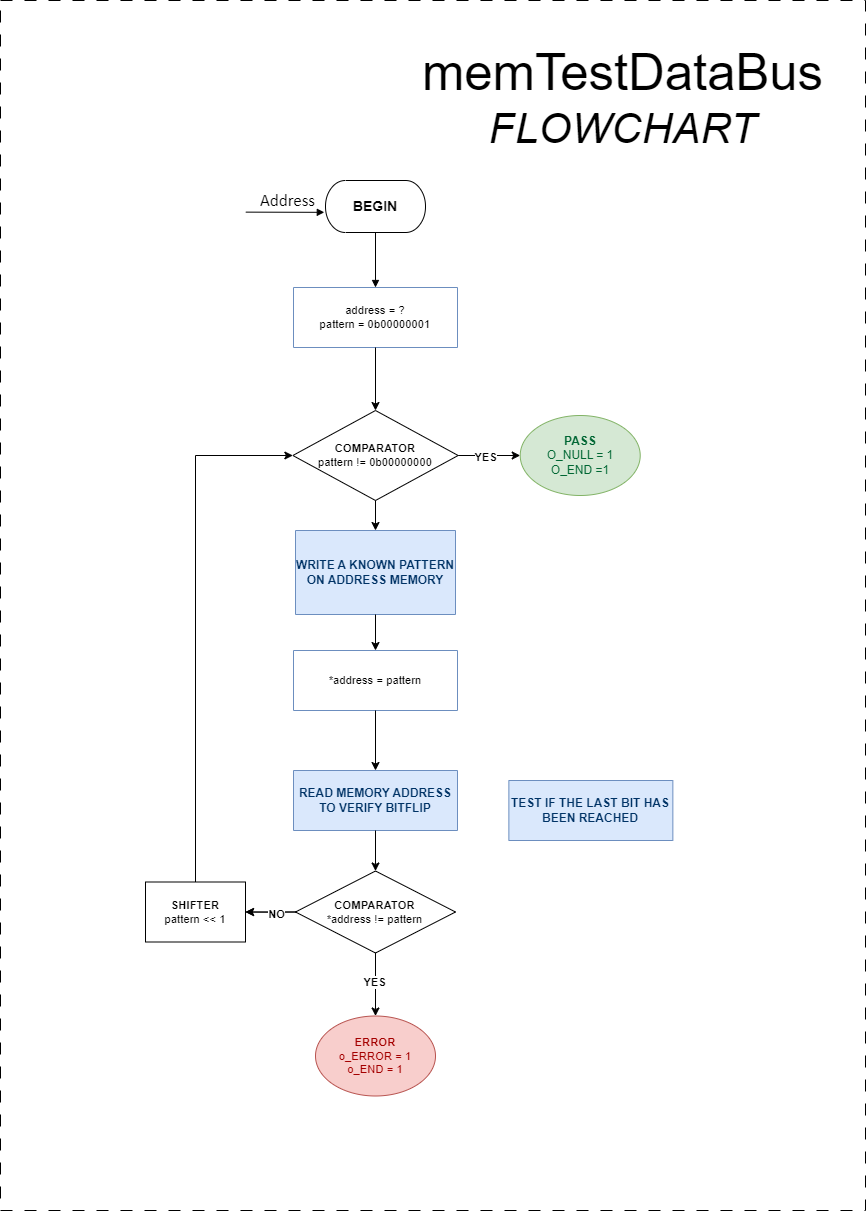

The diagram above was exported from draw.io. Its source (the exported page's mxGraphModel, read from the mxfile embedded in the PNG):
<mxGraphModel dx="3707" dy="1763" grid="1" gridSize="10" guides="1" tooltips="1" connect="1" arrows="1" fold="1" page="1" pageScale="1" pageWidth="827" pageHeight="1169" math="0" shadow="0">
  <root>
    <mxCell id="0" />
    <mxCell id="1" parent="0" />
    <mxCell id="2" value="" style="rounded=0;whiteSpace=wrap;html=1;dashed=1;dashPattern=12 12;movable=1;resizable=1;rotatable=1;deletable=1;editable=1;locked=0;connectable=1;" vertex="1" parent="1">
      <mxGeometry x="-170" y="100" width="865" height="1210" as="geometry" />
    </mxCell>
    <UserObject label="&lt;div style=&quot;font-size: 1px&quot;&gt;&lt;font style=&quot;font-size: 11.29px; color: rgb(0, 0, 0); direction: ltr; letter-spacing: 0px; line-height: 120%; opacity: 1;&quot;&gt;&lt;font&gt;address = ?&lt;br&gt;pattern = 0b00000001&lt;/font&gt;&lt;br&gt;&lt;/font&gt;&lt;/div&gt;" tags="Fluxograma" id="3">
      <mxCell style="verticalAlign=middle;align=center;overflow=width;vsdxID=2;fillColor=none;shape=stencil(nZBLDoAgDERP0z3SIyjew0SURgSD+Lu9kMZoXLhwN9O+tukAlrNpJg1SzDH4QW/URgNYgZTkjA4UkwJUgGXng+6DX1zLfmoymdXo17xh5zmRJ6Q42BWCfc2oJfdAr+Yv+AP9Cb7OJ3H/2JG1HNGz/84klThPVCc=);strokeColor=#6c8ebf;spacingTop=-1;spacingBottom=-1;spacingLeft=-1;spacingRight=-1;points=[[0,0.5,0],[1,0.5,0],[0.5,1,0],[0.5,0,0]];labelBackgroundColor=none;rounded=0;html=1;whiteSpace=wrap;fontFamily=Helvetica;" vertex="1" parent="1">
        <mxGeometry x="123" y="387" width="164" height="60" as="geometry" />
      </mxCell>
    </UserObject>
    <UserObject label="&lt;div style=&quot;&quot;&gt;&lt;font style=&quot;color: rgb(0, 0, 0); direction: ltr; letter-spacing: 0px; line-height: 120%; opacity: 1; font-size: 14px;&quot;&gt;&lt;b style=&quot;&quot;&gt;BEGIN&lt;/b&gt;&lt;/font&gt;&lt;/div&gt;" tags="Fluxograma" id="4">
      <mxCell style="verticalAlign=middle;align=center;overflow=width;vsdxID=4;fillColor=#ffffff;gradientColor=none;shape=stencil(tVLLDsIgEPwajiQIMfFe638Qu22JCM2Ctv69kK0Rm9qDibeZndkXC1NV6PUATIoQ0V9gNE3smToyKY3rAU1MiKmaqar1CB36m2uIDzo7M7r6e64wUZ4UOUWKB9GdIH4irzWu8B42vRrPScNFXZzN+5mvl3qJXE8mcPRRR+Pdh2Y1dsBTE95a3c0TkBRGgKEIb6wg1/r+ssCXd/vLCgm8z9caa+n6pb48dwrRV1H1Ew==);strokeColor=#000000;spacingTop=-1;spacingBottom=-1;spacingLeft=-1;spacingRight=-1;points=[[0.5,1,0],[0.5,0,0],[0,0.5,0],[1,0.5,0]];labelBackgroundColor=none;rounded=0;html=1;whiteSpace=wrap;fontFamily=Helvetica;" vertex="1" parent="1">
        <mxGeometry x="155" y="280" width="100" height="52" as="geometry" />
      </mxCell>
    </UserObject>
    <UserObject label="&lt;div style=&quot;font-size: 1px&quot;&gt;&lt;font style=&quot;font-size:16.93px;font-family:Calibri;color:#000000;direction:ltr;letter-spacing:0px;line-height:120%;opacity:1&quot;&gt;Address&lt;br&gt;&lt;/font&gt;&lt;/div&gt;" tags="Fundo" id="5">
      <mxCell style="verticalAlign=middle;align=right;overflow=width;vsdxID=7;fillColor=none;gradientColor=none;shape=stencil(nZBLDoAgDERP0z3SIyjew0SURgSD+Lu9kMZoXLhwN9O+tukAlrNpJg1SzDH4QW/URgNYgZTkjA4UkwJUgGXng+6DX1zLfmoymdXo17xh5zmRJ6Q42BWCfc2oJfdAr+Yv+AP9Cb7OJ3H/2JG1HNGz/84klThPVCc=);strokeColor=none;strokeWidth=2;points=[];labelBackgroundColor=none;rounded=0;html=1;whiteSpace=wrap;" vertex="1" parent="1">
        <mxGeometry x="55" y="289" width="90" height="23" as="geometry" />
      </mxCell>
    </UserObject>
    <UserObject label="&lt;div style=&quot;font-size: 1px&quot;&gt;&lt;font style=&quot;font-size: 11.29px; color: rgb(0, 0, 0); direction: ltr; letter-spacing: 0px; line-height: 120%; opacity: 1;&quot;&gt;*address = pattern&lt;br&gt;&lt;/font&gt;&lt;/div&gt;" tags="Fluxograma" id="6">
      <mxCell style="verticalAlign=middle;align=center;overflow=width;vsdxID=9;fillColor=none;shape=stencil(nZBLDoAgDERP0z3SIyjew0SURgSD+Lu9kMZoXLhwN9O+tukAlrNpJg1SzDH4QW/URgNYgZTkjA4UkwJUgGXng+6DX1zLfmoymdXo17xh5zmRJ6Q42BWCfc2oJfdAr+Yv+AP9Cb7OJ3H/2JG1HNGz/84klThPVCc=);strokeColor=#6c8ebf;spacingTop=-1;spacingBottom=-1;spacingLeft=-1;spacingRight=-1;points=[[0,0.5,0],[1,0.5,0],[0.5,1,0],[0.5,0,0]];labelBackgroundColor=none;rounded=0;html=1;whiteSpace=wrap;fontFamily=Helvetica;" vertex="1" parent="1">
        <mxGeometry x="123" y="750" width="164" height="60" as="geometry" />
      </mxCell>
    </UserObject>
    <UserObject label="&lt;div style=&quot;&quot;&gt;&lt;font color=&quot;#003366&quot; style=&quot;direction: ltr; letter-spacing: 0px; line-height: 120%; opacity: 1;&quot;&gt;&lt;b&gt;READ MEMORY ADDRESS TO VERIFY BITFLIP&lt;/b&gt;&lt;/font&gt;&lt;/div&gt;" tags="Fluxograma" id="7">
      <mxCell style="verticalAlign=middle;align=center;overflow=width;vsdxID=18;fillColor=#dae8fc;shape=stencil(nZBLDoAgDERP0z3SIyjew0SURgSD+Lu9kMZoXLhwN9O+tukAlrNpJg1SzDH4QW/URgNYgZTkjA4UkwJUgGXng+6DX1zLfmoymdXo17xh5zmRJ6Q42BWCfc2oJfdAr+Yv+AP9Cb7OJ3H/2JG1HNGz/84klThPVCc=);strokeColor=#6c8ebf;spacingTop=-1;spacingBottom=-1;spacingLeft=-1;spacingRight=-1;points=[[0,0.5,0],[1,0.5,0],[0.5,1,0],[0.5,0,0]];labelBackgroundColor=none;rounded=0;html=1;whiteSpace=wrap;fontColor=default;fontFamily=Helvetica;" vertex="1" parent="1">
        <mxGeometry x="123" y="870" width="164" height="60" as="geometry" />
      </mxCell>
    </UserObject>
    <UserObject label="" tags="Fluxograma" id="8">
      <mxCell style="vsdxID=20;fillColor=#ffffff;gradientColor=none;shape=stencil(UzV2Ls5ILEhVNTIoLinKz04tz0wpyVA1dlE1MsrMy0gtyiwBslSNXVWNndPyi1LTi/JL81Ig/IJEkEoQKze/DGRCBUSfAUiHkUElhGcK4bpBVOZk5iGpNEVVikeloQHZpsK0YlWLz1QgA+HFtMycHEgIIcujBwlQCBKcxq4A);strokeColor=#000000;spacingTop=-1;spacingBottom=-1;spacingLeft=-1;spacingRight=-1;points=[[0,0.5,0],[1,0.5,0],[0.5,0,0],[0.5,1,0]];labelBackgroundColor=none;rounded=0;html=1;whiteSpace=wrap;fontFamily=Helvetica;" vertex="1" parent="1">
        <mxGeometry x="125" y="970.5" width="160" height="82" as="geometry" />
      </mxCell>
    </UserObject>
    <mxCell id="9" value="&lt;div style=&quot;font-size: 1px&quot;&gt;&lt;font style=&quot;font-size: 11.29px; color: rgb(0, 0, 0); direction: ltr; letter-spacing: 0px; line-height: 120%; opacity: 1;&quot;&gt;&lt;b&gt;COMPARATOR&lt;/b&gt;&lt;/font&gt;&lt;/div&gt;&lt;div style=&quot;font-size: 1px&quot;&gt;&lt;font style=&quot;font-size: 11.29px; color: rgb(0, 0, 0); direction: ltr; letter-spacing: 0px; line-height: 120%; opacity: 1;&quot;&gt;*address != pattern&lt;br&gt;&lt;/font&gt;&lt;/div&gt;" style="text;vsdxID=20;fillColor=none;gradientColor=none;strokeColor=none;spacingTop=-1;spacingBottom=-1;spacingLeft=-1;spacingRight=-1;points=[[0,0.5,0],[1,0.5,0],[0.5,0,0],[0.5,1,0]];labelBackgroundColor=none;rounded=0;html=1;whiteSpace=wrap;verticalAlign=middle;align=center;overflow=width;;html=1;fontFamily=Helvetica;" vertex="1" parent="8">
      <mxGeometry x="13.327999999999998" y="10.25" width="133.32799999999997" height="61.5" as="geometry" />
    </mxCell>
    <UserObject label="&lt;div style=&quot;&quot;&gt;&lt;font&gt;&lt;span style=&quot;font-size: 11.29px;&quot;&gt;&lt;b&gt;SHIFTER&lt;/b&gt;&lt;/span&gt;&lt;/font&gt;&lt;/div&gt;&lt;div style=&quot;font-size: 1px&quot;&gt;&lt;font style=&quot;font-size: 11.29px; color: rgb(0, 0, 0); direction: ltr; letter-spacing: 0px; line-height: 120%; opacity: 1;&quot;&gt;pattern &amp;lt;&amp;lt; 1&lt;br&gt;&lt;/font&gt;&lt;/div&gt;" tags="Fluxograma" id="10">
      <mxCell style="verticalAlign=middle;align=center;overflow=width;vsdxID=51;fillColor=#ffffff;gradientColor=none;shape=stencil(nZBLDoAgDERP0z3SIyjew0SURgSD+Lu9kMZoXLhwN9O+tukAlrNpJg1SzDH4QW/URgNYgZTkjA4UkwJUgGXng+6DX1zLfmoymdXo17xh5zmRJ6Q42BWCfc2oJfdAr+Yv+AP9Cb7OJ3H/2JG1HNGz/84klThPVCc=);strokeColor=#000000;spacingTop=-1;spacingBottom=-1;spacingLeft=-1;spacingRight=-1;points=[[0,0.5,0],[1,0.5,0],[0.5,1,0],[0.5,0,0]];labelBackgroundColor=none;rounded=0;html=1;whiteSpace=wrap;fontFamily=Helvetica;" vertex="1" parent="1">
        <mxGeometry x="-25" y="981.5" width="100" height="60" as="geometry" />
      </mxCell>
    </UserObject>
    <UserObject label="&lt;div style=&quot;font-size: 1px&quot;&gt;&lt;font style=&quot;font-size: 11.29px; color: rgb(0, 0, 0); direction: ltr; letter-spacing: 0px; line-height: 120%; opacity: 1;&quot;&gt;&lt;br&gt;&lt;/font&gt;&lt;/div&gt;" tags="Conector" id="11">
      <mxCell style="vsdxID=5;edgeStyle=none;startArrow=none;endArrow=block;startSize=5;endSize=5;strokeColor=#000000;spacingTop=0;spacingBottom=0;spacingLeft=0;spacingRight=0;verticalAlign=middle;html=1;labelBackgroundColor=#ffffff;rounded=0;align=center;exitX=0.5;exitY=1;exitDx=0;exitDy=0;exitPerimeter=0;entryX=0.5;entryY=0;entryDx=0;entryDy=0;entryPerimeter=0;fontFamily=Helvetica;" edge="1" source="4" target="3" parent="1">
        <mxGeometry x="0.0182" relative="1" as="geometry">
          <mxPoint as="offset" />
          <Array as="points" />
        </mxGeometry>
      </mxCell>
    </UserObject>
    <UserObject label="&lt;div style=&quot;font-size: 1px&quot;&gt;&lt;font face=&quot;Helvetica&quot; style=&quot;font-size: 50.8px; color: rgb(0, 0, 0); direction: ltr; letter-spacing: 0px; line-height: 120%; opacity: 1;&quot;&gt;memTestDataBus&lt;br&gt;&lt;/font&gt;&lt;font style=&quot;font-size: 42.33px; color: rgb(0, 0, 0); direction: ltr; letter-spacing: 0px; line-height: 120%; opacity: 1;&quot;&gt;&lt;i style=&quot;&quot;&gt;&lt;font face=&quot;Helvetica&quot;&gt;FLOWCHART&lt;/font&gt;&lt;br&gt;&lt;/i&gt;&lt;/font&gt;&lt;/div&gt;" tags="Fundo" id="12">
      <mxCell style="verticalAlign=middle;align=center;overflow=width;vsdxID=60;fillColor=none;gradientColor=none;shape=stencil(nZBLDoAgDERP0z3SIyjew0SURgSD+Lu9kMZoXLhwN9O+tukAlrNpJg1SzDH4QW/URgNYgZTkjA4UkwJUgGXng+6DX1zLfmoymdXo17xh5zmRJ6Q42BWCfc2oJfdAr+Yv+AP9Cb7OJ3H/2JG1HNGz/84klThPVCc=);strokeColor=none;points=[];labelBackgroundColor=none;rounded=0;html=1;whiteSpace=wrap;" vertex="1" parent="1">
        <mxGeometry x="245" y="135" width="415" height="126" as="geometry" />
      </mxCell>
    </UserObject>
    <UserObject label="&lt;div style=&quot;font-size: 1px&quot;&gt;&lt;font style=&quot;font-size: 11.29px; font-family: Calibri; color: rgb(0, 0, 0); direction: ltr; letter-spacing: 0px; line-height: 120%; opacity: 1;&quot;&gt;&lt;br&gt;&lt;/font&gt;&lt;/div&gt;" tags="Conector" id="13">
      <mxCell style="vsdxID=5;edgeStyle=none;startArrow=none;endArrow=block;startSize=5;endSize=5;strokeColor=#000000;spacingTop=0;spacingBottom=0;spacingLeft=0;spacingRight=0;verticalAlign=middle;html=1;labelBackgroundColor=#ffffff;rounded=0;align=center;exitX=0.225;exitY=0.984;exitDx=0;exitDy=0;exitPerimeter=0;entryX=-0.012;entryY=0.612;entryDx=0;entryDy=0;entryPerimeter=0;" edge="1" source="5" target="4" parent="1">
        <mxGeometry relative="1" as="geometry">
          <mxPoint x="10" as="offset" />
          <Array as="points" />
          <mxPoint x="99.89999999999998" y="312" as="sourcePoint" />
          <mxPoint x="99.89999999999998" y="367" as="targetPoint" />
        </mxGeometry>
      </mxCell>
    </UserObject>
    <mxCell id="14" value="&lt;div style=&quot;font-size: 1px&quot;&gt;&lt;font style=&quot;font-size: 11.29px; direction: ltr; letter-spacing: 0px; line-height: 120%; opacity: 1;&quot;&gt;&lt;b&gt;ERROR&lt;/b&gt;&lt;br&gt;&lt;span style=&quot;font-weight: normal;&quot;&gt;o_ERROR = 1&lt;br&gt;o_END = 1&lt;/span&gt;&lt;br&gt;&lt;/font&gt;&lt;/div&gt;" style="ellipse;whiteSpace=wrap;html=1;fillColor=#f8cecc;strokeColor=#b85450;fontColor=#a40000;fontFamily=Helvetica;" vertex="1" parent="1">
      <mxGeometry x="145" y="1115.5" width="120" height="80" as="geometry" />
    </mxCell>
    <mxCell id="15" style="edgeStyle=orthogonalEdgeStyle;rounded=0;orthogonalLoop=1;jettySize=auto;html=1;entryX=0.5;entryY=0;entryDx=0;entryDy=0;exitX=0.5;exitY=1;exitDx=0;exitDy=0;exitPerimeter=0;fontFamily=Helvetica;" edge="1" source="8" target="14" parent="1">
      <mxGeometry relative="1" as="geometry">
        <mxPoint x="205" y="1057.5" as="sourcePoint" />
      </mxGeometry>
    </mxCell>
    <mxCell id="16" value="&lt;b&gt;YES&lt;/b&gt;" style="edgeLabel;html=1;align=center;verticalAlign=middle;resizable=0;points=[];fontFamily=Helvetica;" connectable="0" vertex="1" parent="15">
      <mxGeometry x="-0.1239" y="-2" relative="1" as="geometry">
        <mxPoint as="offset" />
      </mxGeometry>
    </mxCell>
    <mxCell id="17" style="edgeStyle=orthogonalEdgeStyle;rounded=0;orthogonalLoop=1;jettySize=auto;html=1;entryX=0.5;entryY=0;entryDx=0;entryDy=0;entryPerimeter=0;fontFamily=Helvetica;" edge="1" source="7" target="8" parent="1">
      <mxGeometry relative="1" as="geometry" />
    </mxCell>
    <UserObject label="" tags="Fluxograma" id="18">
      <mxCell style="vsdxID=20;fillColor=#ffffff;gradientColor=none;shape=stencil(UzV2Ls5ILEhVNTIoLinKz04tz0wpyVA1dlE1MsrMy0gtyiwBslSNXVWNndPyi1LTi/JL81Ig/IJEkEoQKze/DGRCBUSfAUiHkUElhGcK4bpBVOZk5iGpNEVVikeloQHZpsK0YlWLz1QgA+HFtMycHEgIIcujBwlQCBKcxq4A);strokeColor=#000000;spacingTop=-1;spacingBottom=-1;spacingLeft=-1;spacingRight=-1;points=[[0,0.5,0],[1,0.5,0],[0.5,0,0],[0.5,1,0]];labelBackgroundColor=none;rounded=0;html=1;whiteSpace=wrap;" vertex="1" parent="1">
        <mxGeometry x="122.36000000000001" y="510" width="165.28" height="90" as="geometry" />
      </mxCell>
    </UserObject>
    <mxCell id="19" value="&lt;div style=&quot;font-size: 1px&quot;&gt;&lt;font style=&quot;font-size: 11.29px; color: rgb(0, 0, 0); direction: ltr; letter-spacing: 0px; line-height: 120%; opacity: 1;&quot;&gt;&lt;b&gt;COMPARATOR&lt;/b&gt;&lt;/font&gt;&lt;/div&gt;&lt;div style=&quot;font-size: 1px&quot;&gt;&lt;font style=&quot;font-size: 11.29px; color: rgb(0, 0, 0); direction: ltr; letter-spacing: 0px; line-height: 120%; opacity: 1;&quot;&gt;&lt;span style=&quot;font-size: 11.29px;&quot;&gt;pattern != 0b00000000&lt;/span&gt;&lt;/font&gt;&lt;/div&gt;" style="text;vsdxID=20;fillColor=none;gradientColor=none;strokeColor=none;spacingTop=-1;spacingBottom=-1;spacingLeft=-1;spacingRight=-1;points=[[0,0.5,0],[1,0.5,0],[0.5,0,0],[0.5,1,0]];labelBackgroundColor=none;rounded=0;html=1;whiteSpace=wrap;verticalAlign=middle;align=center;overflow=width;;html=1;fontFamily=Helvetica;" vertex="1" parent="18">
      <mxGeometry x="13.767824" y="11.25" width="137.727824" height="67.5" as="geometry" />
    </mxCell>
    <mxCell id="20" style="edgeStyle=orthogonalEdgeStyle;rounded=0;orthogonalLoop=1;jettySize=auto;html=1;entryX=1;entryY=0.5;entryDx=0;entryDy=0;entryPerimeter=0;exitX=0;exitY=0.5;exitDx=0;exitDy=0;exitPerimeter=0;fontFamily=Helvetica;fontStyle=1" edge="1" source="8" parent="1">
      <mxGeometry relative="1" as="geometry">
        <mxPoint x="75" y="1011.5" as="targetPoint" />
      </mxGeometry>
    </mxCell>
    <mxCell id="21" value="&lt;b&gt;PASS&lt;/b&gt;&lt;br&gt;O_NULL = 1&lt;br&gt;O_END =1" style="ellipse;whiteSpace=wrap;html=1;fillColor=#d5e8d4;strokeColor=#82b366;fontColor=#006633;" vertex="1" parent="1">
      <mxGeometry x="349.72" y="515" width="120" height="80" as="geometry" />
    </mxCell>
    <UserObject label="&lt;div style=&quot;&quot;&gt;&lt;font color=&quot;#003366&quot;&gt;&lt;b&gt;TEST IF THE LAST BIT HAS BEEN REACHED&lt;/b&gt;&lt;/font&gt;&lt;/div&gt;" tags="Fluxograma" id="22">
      <mxCell style="verticalAlign=middle;align=center;overflow=width;vsdxID=18;fillColor=#dae8fc;shape=stencil(nZBLDoAgDERP0z3SIyjew0SURgSD+Lu9kMZoXLhwN9O+tukAlrNpJg1SzDH4QW/URgNYgZTkjA4UkwJUgGXng+6DX1zLfmoymdXo17xh5zmRJ6Q42BWCfc2oJfdAr+Yv+AP9Cb7OJ3H/2JG1HNGz/84klThPVCc=);strokeColor=#6c8ebf;spacingTop=-1;spacingBottom=-1;spacingLeft=-1;spacingRight=-1;points=[[0,0.5,0],[1,0.5,0],[0.5,1,0],[0.5,0,0]];labelBackgroundColor=none;rounded=0;html=1;whiteSpace=wrap;fontColor=default;fontFamily=Helvetica;" vertex="1" parent="1">
        <mxGeometry x="338.36" y="880" width="164" height="60" as="geometry" />
      </mxCell>
    </UserObject>
    <mxCell id="23" style="edgeStyle=orthogonalEdgeStyle;rounded=0;orthogonalLoop=1;jettySize=auto;html=1;entryX=0.5;entryY=0;entryDx=0;entryDy=0;entryPerimeter=0;" edge="1" source="6" target="7" parent="1">
      <mxGeometry relative="1" as="geometry" />
    </mxCell>
    <mxCell id="24" style="edgeStyle=orthogonalEdgeStyle;rounded=0;orthogonalLoop=1;jettySize=auto;html=1;exitX=1;exitY=0.5;exitDx=0;exitDy=0;exitPerimeter=0;" edge="1" source="18" target="21" parent="1">
      <mxGeometry relative="1" as="geometry" />
    </mxCell>
    <mxCell id="25" value="&lt;b&gt;YES&lt;/b&gt;" style="edgeLabel;html=1;align=center;verticalAlign=middle;resizable=0;points=[];" vertex="1" connectable="0" parent="24">
      <mxGeometry x="-0.1778" y="-1" relative="1" as="geometry">
        <mxPoint as="offset" />
      </mxGeometry>
    </mxCell>
    <mxCell id="26" value="" style="edgeStyle=orthogonalEdgeStyle;rounded=0;orthogonalLoop=1;jettySize=auto;html=1;exitX=0;exitY=0.5;exitDx=0;exitDy=0;exitPerimeter=0;" edge="1" source="8" parent="1">
      <mxGeometry relative="1" as="geometry">
        <mxPoint x="75" y="1011.5" as="targetPoint" />
      </mxGeometry>
    </mxCell>
    <mxCell id="27" value="&lt;b&gt;NO&lt;/b&gt;" style="edgeLabel;html=1;align=center;verticalAlign=middle;resizable=0;points=[];" vertex="1" connectable="0" parent="26">
      <mxGeometry x="-0.1634" y="1" relative="1" as="geometry">
        <mxPoint as="offset" />
      </mxGeometry>
    </mxCell>
    <mxCell id="28" style="edgeStyle=orthogonalEdgeStyle;rounded=0;orthogonalLoop=1;jettySize=auto;html=1;entryX=0;entryY=0.5;entryDx=0;entryDy=0;entryPerimeter=0;" edge="1" source="10" target="18" parent="1">
      <mxGeometry relative="1" as="geometry">
        <Array as="points">
          <mxPoint x="25" y="555" />
        </Array>
      </mxGeometry>
    </mxCell>
    <UserObject label="WRITE A KNOWN PATTERN ON ADDRESS MEMORY" tags="Fluxograma" id="29">
      <mxCell style="verticalAlign=middle;align=center;overflow=width;vsdxID=8;fillColor=#dae8fc;shape=stencil(nZBLDoAgDERP0z3SIyjew0SURgSD+Lu9kMZoXLhwN9O+tukAlrNpJg1SzDH4QW/URgNYgZTkjA4UkwJUgGXng+6DX1zLfmoymdXo17xh5zmRJ6Q42BWCfc2oJfdAr+Yv+AP9Cb7OJ3H/2JG1HNGz/84klThPVCc=);strokeColor=#6c8ebf;spacingTop=-1;spacingBottom=-1;spacingLeft=-1;spacingRight=-1;points=[[1,0.5,0],[0.5,0.5,0],[0.5,0,0]];labelBackgroundColor=none;rounded=0;html=1;whiteSpace=wrap;fontFamily=Helvetica;fontStyle=1;fontColor=#003366;" vertex="1" parent="1">
        <mxGeometry x="125" y="630" width="160" height="84" as="geometry" />
      </mxCell>
    </UserObject>
    <mxCell id="30" style="edgeStyle=orthogonalEdgeStyle;rounded=0;orthogonalLoop=1;jettySize=auto;html=1;entryX=0.5;entryY=0;entryDx=0;entryDy=0;entryPerimeter=0;" edge="1" source="3" target="18" parent="1">
      <mxGeometry relative="1" as="geometry" />
    </mxCell>
    <mxCell id="31" style="edgeStyle=orthogonalEdgeStyle;rounded=0;orthogonalLoop=1;jettySize=auto;html=1;exitX=0.5;exitY=1;exitDx=0;exitDy=0;exitPerimeter=0;" edge="1" source="18" target="29" parent="1">
      <mxGeometry relative="1" as="geometry" />
    </mxCell>
    <mxCell id="32" style="edgeStyle=orthogonalEdgeStyle;rounded=0;orthogonalLoop=1;jettySize=auto;html=1;entryX=0.5;entryY=0;entryDx=0;entryDy=0;entryPerimeter=0;" edge="1" source="29" target="6" parent="1">
      <mxGeometry relative="1" as="geometry" />
    </mxCell>
  </root>
</mxGraphModel>